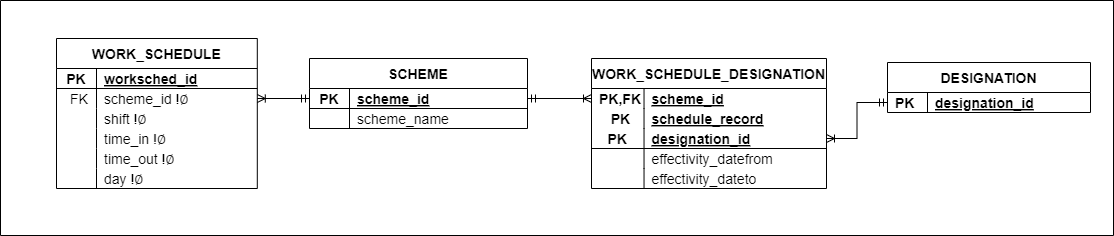

The diagram above was exported from draw.io. Its source (the exported page's mxGraphModel, read from the mxfile embedded in the PNG):
<mxGraphModel dx="3393" dy="-217" grid="0" gridSize="10" guides="1" tooltips="1" connect="1" arrows="1" fold="1" page="0" pageScale="1" pageWidth="850" pageHeight="1100" math="0" shadow="0">
  <root>
    <mxCell id="0" />
    <mxCell id="1" parent="0" />
    <mxCell id="2" value="DESIGNATION" style="shape=table;startSize=30;container=1;collapsible=1;childLayout=tableLayout;fixedRows=1;rowLines=0;fontStyle=1;align=center;resizeLast=1;rounded=0;movable=1;resizable=1;rotatable=1;deletable=1;editable=1;connectable=1;labelBackgroundColor=none;fontSize=14;" vertex="1" parent="1">
      <mxGeometry x="-539" y="1266" width="203" height="50" as="geometry" />
    </mxCell>
    <mxCell id="3" value="" style="shape=tableRow;horizontal=0;startSize=0;swimlaneHead=0;swimlaneBody=0;fillColor=none;collapsible=0;dropTarget=0;points=[[0,0.5],[1,0.5]];portConstraint=eastwest;top=0;left=0;right=0;bottom=0;rounded=0;labelBackgroundColor=none;fontSize=14;" vertex="1" parent="2">
      <mxGeometry y="30" width="203" height="20" as="geometry" />
    </mxCell>
    <mxCell id="4" value="PK" style="shape=partialRectangle;connectable=0;fillColor=none;top=0;left=0;bottom=0;right=0;align=left;spacingLeft=6;overflow=hidden;rounded=0;labelBackgroundColor=none;fontStyle=1;fontSize=14;" vertex="1" parent="3">
      <mxGeometry width="40" height="20" as="geometry">
        <mxRectangle width="40" height="20" as="alternateBounds" />
      </mxGeometry>
    </mxCell>
    <mxCell id="5" value="designation_id" style="shape=partialRectangle;connectable=0;fillColor=none;top=0;left=0;bottom=0;right=0;align=left;spacingLeft=6;overflow=hidden;rounded=0;labelBackgroundColor=none;fontStyle=5;fontSize=14;" vertex="1" parent="3">
      <mxGeometry x="40" width="163" height="20" as="geometry">
        <mxRectangle width="163" height="20" as="alternateBounds" />
      </mxGeometry>
    </mxCell>
    <mxCell id="6" style="edgeStyle=orthogonalEdgeStyle;rounded=0;orthogonalLoop=1;jettySize=auto;html=1;startArrow=ERmandOne;startFill=0;endArrow=ERoneToMany;endFill=0;labelBackgroundColor=none;fontColor=default;jumpStyle=arc;fontSize=14;" edge="1" source="3" target="15" parent="1">
      <mxGeometry relative="1" as="geometry">
        <mxPoint x="-920" y="1276" as="sourcePoint" />
        <mxPoint x="-856" y="1277" as="targetPoint" />
      </mxGeometry>
    </mxCell>
    <mxCell id="7" value="" style="swimlane;whiteSpace=wrap;html=1;startSize=0;fontSize=14;" vertex="1" parent="1">
      <mxGeometry x="-1426" y="1204" width="1113" height="235" as="geometry" />
    </mxCell>
    <mxCell id="8" value="WORK_SCHEDULE_DESIGNATION" style="shape=table;startSize=30;container=1;collapsible=1;childLayout=tableLayout;fixedRows=1;rowLines=0;fontStyle=1;align=center;resizeLast=1;rounded=0;movable=1;resizable=1;rotatable=1;deletable=1;editable=1;connectable=1;labelBackgroundColor=none;fontSize=14;" vertex="1" parent="7">
      <mxGeometry x="591" y="58" width="235" height="130" as="geometry" />
    </mxCell>
    <mxCell id="9" value="" style="shape=tableRow;horizontal=0;startSize=0;swimlaneHead=0;swimlaneBody=0;fillColor=none;collapsible=0;dropTarget=0;points=[[0,0.5],[1,0.5]];portConstraint=eastwest;top=0;left=0;right=0;bottom=0;rounded=0;labelBackgroundColor=none;fontSize=14;" vertex="1" parent="8">
      <mxGeometry y="30" width="235" height="20" as="geometry" />
    </mxCell>
    <mxCell id="10" value="PK,FK" style="shape=partialRectangle;connectable=0;fillColor=none;top=0;left=0;bottom=0;right=0;align=left;spacingLeft=6;overflow=hidden;rounded=0;fontSize=14;fontStyle=1;labelBackgroundColor=none;" vertex="1" parent="9">
      <mxGeometry width="52.52777777777763" height="20" as="geometry">
        <mxRectangle width="52.52777777777763" height="20" as="alternateBounds" />
      </mxGeometry>
    </mxCell>
    <mxCell id="11" value="scheme_id" style="shape=partialRectangle;connectable=0;fillColor=none;top=0;left=0;bottom=0;right=0;align=left;spacingLeft=6;overflow=hidden;rounded=0;fontStyle=5;labelBackgroundColor=none;fontSize=14;" vertex="1" parent="9">
      <mxGeometry x="52.52777777777763" width="182.47222222222237" height="20" as="geometry">
        <mxRectangle width="182.47222222222237" height="20" as="alternateBounds" />
      </mxGeometry>
    </mxCell>
    <mxCell id="12" value="" style="shape=tableRow;horizontal=0;startSize=0;swimlaneHead=0;swimlaneBody=0;fillColor=none;collapsible=0;dropTarget=0;points=[[0,0.5],[1,0.5]];portConstraint=eastwest;top=0;left=0;right=0;bottom=0;rounded=0;labelBackgroundColor=none;fontSize=14;" vertex="1" parent="8">
      <mxGeometry y="50" width="235" height="20" as="geometry" />
    </mxCell>
    <mxCell id="13" value="   PK" style="shape=partialRectangle;connectable=0;fillColor=none;top=0;left=0;bottom=0;right=0;align=left;spacingLeft=6;overflow=hidden;rounded=0;fontSize=14;fontStyle=1;labelBackgroundColor=none;" vertex="1" parent="12">
      <mxGeometry width="52.52777777777763" height="20" as="geometry">
        <mxRectangle width="52.52777777777763" height="20" as="alternateBounds" />
      </mxGeometry>
    </mxCell>
    <mxCell id="14" value="schedule_record" style="shape=partialRectangle;connectable=0;fillColor=none;top=0;left=0;bottom=0;right=0;align=left;spacingLeft=6;overflow=hidden;rounded=0;fontStyle=5;labelBackgroundColor=none;fontSize=14;" vertex="1" parent="12">
      <mxGeometry x="52.52777777777763" width="182.47222222222237" height="20" as="geometry">
        <mxRectangle width="182.47222222222237" height="20" as="alternateBounds" />
      </mxGeometry>
    </mxCell>
    <mxCell id="15" style="shape=tableRow;horizontal=0;startSize=0;swimlaneHead=0;swimlaneBody=0;fillColor=none;collapsible=0;dropTarget=0;points=[[0,0.5],[1,0.5]];portConstraint=eastwest;top=0;left=0;right=0;bottom=1;labelBackgroundColor=none;fontSize=14;" vertex="1" parent="8">
      <mxGeometry y="70" width="235" height="20" as="geometry" />
    </mxCell>
    <mxCell id="16" value="PK" style="shape=partialRectangle;connectable=0;fillColor=none;top=0;left=0;bottom=0;right=0;fontStyle=1;overflow=hidden;labelBackgroundColor=none;fontSize=14;" vertex="1" parent="15">
      <mxGeometry width="52.52777777777763" height="20" as="geometry">
        <mxRectangle width="52.52777777777763" height="20" as="alternateBounds" />
      </mxGeometry>
    </mxCell>
    <mxCell id="17" value="designation_id" style="shape=partialRectangle;connectable=0;fillColor=none;top=0;left=0;bottom=0;right=0;align=left;spacingLeft=6;fontStyle=5;overflow=hidden;labelBackgroundColor=none;fontSize=14;" vertex="1" parent="15">
      <mxGeometry x="52.52777777777763" width="182.47222222222237" height="20" as="geometry">
        <mxRectangle width="182.47222222222237" height="20" as="alternateBounds" />
      </mxGeometry>
    </mxCell>
    <mxCell id="18" value="" style="shape=tableRow;horizontal=0;startSize=0;swimlaneHead=0;swimlaneBody=0;fillColor=none;collapsible=0;dropTarget=0;points=[[0,0.5],[1,0.5]];portConstraint=eastwest;top=0;left=0;right=0;bottom=0;rounded=0;labelBackgroundColor=none;fontSize=14;" vertex="1" parent="8">
      <mxGeometry y="90" width="235" height="20" as="geometry" />
    </mxCell>
    <mxCell id="19" value="" style="shape=partialRectangle;connectable=0;fillColor=none;top=0;left=0;bottom=0;right=0;align=left;spacingLeft=6;overflow=hidden;rounded=0;labelBackgroundColor=none;fontSize=14;" vertex="1" parent="18">
      <mxGeometry width="52.52777777777763" height="20" as="geometry">
        <mxRectangle width="52.52777777777763" height="20" as="alternateBounds" />
      </mxGeometry>
    </mxCell>
    <mxCell id="20" value="effectivity_datefrom" style="shape=partialRectangle;connectable=0;fillColor=none;top=0;left=0;bottom=0;right=0;align=left;spacingLeft=6;overflow=hidden;rounded=0;labelBackgroundColor=none;fontSize=14;" vertex="1" parent="18">
      <mxGeometry x="52.52777777777763" width="182.47222222222237" height="20" as="geometry">
        <mxRectangle width="182.47222222222237" height="20" as="alternateBounds" />
      </mxGeometry>
    </mxCell>
    <mxCell id="21" value="" style="shape=tableRow;horizontal=0;startSize=0;swimlaneHead=0;swimlaneBody=0;fillColor=none;collapsible=0;dropTarget=0;points=[[0,0.5],[1,0.5]];portConstraint=eastwest;top=0;left=0;right=0;bottom=0;rounded=0;labelBackgroundColor=none;fontSize=14;" vertex="1" parent="8">
      <mxGeometry y="110" width="235" height="20" as="geometry" />
    </mxCell>
    <mxCell id="22" value="" style="shape=partialRectangle;connectable=0;fillColor=none;top=0;left=0;bottom=0;right=0;align=left;spacingLeft=6;overflow=hidden;rounded=0;labelBackgroundColor=none;fontSize=14;" vertex="1" parent="21">
      <mxGeometry width="52.52777777777763" height="20" as="geometry">
        <mxRectangle width="52.52777777777763" height="20" as="alternateBounds" />
      </mxGeometry>
    </mxCell>
    <mxCell id="23" value="effectivity_dateto" style="shape=partialRectangle;connectable=0;fillColor=none;top=0;left=0;bottom=0;right=0;align=left;spacingLeft=6;overflow=hidden;rounded=0;labelBackgroundColor=none;fontSize=14;" vertex="1" parent="21">
      <mxGeometry x="52.52777777777763" width="182.47222222222237" height="20" as="geometry">
        <mxRectangle width="182.47222222222237" height="20" as="alternateBounds" />
      </mxGeometry>
    </mxCell>
    <mxCell id="24" value="SCHEME" style="shape=table;startSize=30;container=1;collapsible=1;childLayout=tableLayout;fixedRows=1;rowLines=0;fontStyle=1;align=center;resizeLast=1;rounded=0;movable=1;resizable=1;rotatable=1;deletable=1;editable=1;connectable=1;labelBackgroundColor=none;fontSize=14;" vertex="1" parent="7">
      <mxGeometry x="309" y="58" width="218" height="70" as="geometry" />
    </mxCell>
    <mxCell id="25" style="shape=tableRow;horizontal=0;startSize=0;swimlaneHead=0;swimlaneBody=0;fillColor=none;collapsible=0;dropTarget=0;points=[[0,0.5],[1,0.5]];portConstraint=eastwest;top=0;left=0;right=0;bottom=1;labelBackgroundColor=none;fontSize=14;" vertex="1" parent="24">
      <mxGeometry y="30" width="218" height="20" as="geometry" />
    </mxCell>
    <mxCell id="26" value="PK" style="shape=partialRectangle;connectable=0;fillColor=none;top=0;left=0;bottom=0;right=0;fontStyle=1;overflow=hidden;labelBackgroundColor=none;fontSize=14;" vertex="1" parent="25">
      <mxGeometry width="40" height="20" as="geometry">
        <mxRectangle width="40" height="20" as="alternateBounds" />
      </mxGeometry>
    </mxCell>
    <mxCell id="27" value="scheme_id" style="shape=partialRectangle;connectable=0;fillColor=none;top=0;left=0;bottom=0;right=0;align=left;spacingLeft=6;fontStyle=5;overflow=hidden;labelBackgroundColor=none;fontSize=14;" vertex="1" parent="25">
      <mxGeometry x="40" width="178" height="20" as="geometry">
        <mxRectangle width="178" height="20" as="alternateBounds" />
      </mxGeometry>
    </mxCell>
    <mxCell id="28" value="" style="shape=tableRow;horizontal=0;startSize=0;swimlaneHead=0;swimlaneBody=0;fillColor=none;collapsible=0;dropTarget=0;points=[[0,0.5],[1,0.5]];portConstraint=eastwest;top=0;left=0;right=0;bottom=0;rounded=0;labelBackgroundColor=none;fontSize=14;" vertex="1" parent="24">
      <mxGeometry y="50" width="218" height="20" as="geometry" />
    </mxCell>
    <mxCell id="29" value="" style="shape=partialRectangle;connectable=0;fillColor=none;top=0;left=0;bottom=0;right=0;align=left;spacingLeft=6;overflow=hidden;rounded=0;labelBackgroundColor=none;fontSize=14;" vertex="1" parent="28">
      <mxGeometry width="40" height="20" as="geometry">
        <mxRectangle width="40" height="20" as="alternateBounds" />
      </mxGeometry>
    </mxCell>
    <mxCell id="30" value="scheme_name" style="shape=partialRectangle;connectable=0;fillColor=none;top=0;left=0;bottom=0;right=0;align=left;spacingLeft=6;overflow=hidden;rounded=0;labelBackgroundColor=none;fontSize=14;" vertex="1" parent="28">
      <mxGeometry x="40" width="178" height="20" as="geometry">
        <mxRectangle width="178" height="20" as="alternateBounds" />
      </mxGeometry>
    </mxCell>
    <mxCell id="31" value="WORK_SCHEDULE" style="shape=table;startSize=30;container=1;collapsible=1;childLayout=tableLayout;fixedRows=1;rowLines=0;fontStyle=1;align=center;resizeLast=1;rounded=0;movable=1;resizable=1;rotatable=1;deletable=1;editable=1;connectable=1;labelBackgroundColor=none;fontSize=14;" vertex="1" parent="7">
      <mxGeometry x="56" y="38" width="200.8" height="150" as="geometry" />
    </mxCell>
    <mxCell id="32" style="shape=tableRow;horizontal=0;startSize=0;swimlaneHead=0;swimlaneBody=0;fillColor=none;collapsible=0;dropTarget=0;points=[[0,0.5],[1,0.5]];portConstraint=eastwest;top=0;left=0;right=0;bottom=1;labelBackgroundColor=none;fontSize=14;" vertex="1" parent="31">
      <mxGeometry y="30" width="200.8" height="20" as="geometry" />
    </mxCell>
    <mxCell id="33" value="PK" style="shape=partialRectangle;connectable=0;fillColor=none;top=0;left=0;bottom=0;right=0;fontStyle=1;overflow=hidden;labelBackgroundColor=none;fontSize=14;" vertex="1" parent="32">
      <mxGeometry width="40" height="20" as="geometry">
        <mxRectangle width="40" height="20" as="alternateBounds" />
      </mxGeometry>
    </mxCell>
    <mxCell id="34" value="worksched_id" style="shape=partialRectangle;connectable=0;fillColor=none;top=0;left=0;bottom=0;right=0;align=left;spacingLeft=6;fontStyle=5;overflow=hidden;labelBackgroundColor=none;fontSize=14;" vertex="1" parent="32">
      <mxGeometry x="40" width="160.8" height="20" as="geometry">
        <mxRectangle width="160.8" height="20" as="alternateBounds" />
      </mxGeometry>
    </mxCell>
    <mxCell id="35" value="" style="shape=tableRow;horizontal=0;startSize=0;swimlaneHead=0;swimlaneBody=0;fillColor=none;collapsible=0;dropTarget=0;points=[[0,0.5],[1,0.5]];portConstraint=eastwest;top=0;left=0;right=0;bottom=0;rounded=0;labelBackgroundColor=none;fontSize=14;" vertex="1" parent="31">
      <mxGeometry y="50" width="200.8" height="20" as="geometry" />
    </mxCell>
    <mxCell id="36" value="FK" style="shape=partialRectangle;connectable=0;fillColor=none;top=0;left=0;bottom=0;right=0;align=center;spacingLeft=6;overflow=hidden;rounded=0;labelBackgroundColor=none;fontSize=14;" vertex="1" parent="35">
      <mxGeometry width="40" height="20" as="geometry">
        <mxRectangle width="40" height="20" as="alternateBounds" />
      </mxGeometry>
    </mxCell>
    <mxCell id="37" value="scheme_id !∅" style="shape=partialRectangle;connectable=0;fillColor=none;top=0;left=0;bottom=0;right=0;align=left;spacingLeft=6;overflow=hidden;rounded=0;labelBackgroundColor=none;fontSize=14;" vertex="1" parent="35">
      <mxGeometry x="40" width="160.8" height="20" as="geometry">
        <mxRectangle width="160.8" height="20" as="alternateBounds" />
      </mxGeometry>
    </mxCell>
    <mxCell id="38" value="" style="shape=tableRow;horizontal=0;startSize=0;swimlaneHead=0;swimlaneBody=0;fillColor=none;collapsible=0;dropTarget=0;points=[[0,0.5],[1,0.5]];portConstraint=eastwest;top=0;left=0;right=0;bottom=0;rounded=0;labelBackgroundColor=none;fontSize=14;" vertex="1" parent="31">
      <mxGeometry y="70" width="200.8" height="20" as="geometry" />
    </mxCell>
    <mxCell id="39" value="" style="shape=partialRectangle;connectable=0;fillColor=none;top=0;left=0;bottom=0;right=0;align=left;spacingLeft=6;overflow=hidden;rounded=0;labelBackgroundColor=none;fontSize=14;" vertex="1" parent="38">
      <mxGeometry width="40" height="20" as="geometry">
        <mxRectangle width="40" height="20" as="alternateBounds" />
      </mxGeometry>
    </mxCell>
    <mxCell id="40" value="shift !∅" style="shape=partialRectangle;connectable=0;fillColor=none;top=0;left=0;bottom=0;right=0;align=left;spacingLeft=6;overflow=hidden;rounded=0;labelBackgroundColor=none;fontSize=14;" vertex="1" parent="38">
      <mxGeometry x="40" width="160.8" height="20" as="geometry">
        <mxRectangle width="160.8" height="20" as="alternateBounds" />
      </mxGeometry>
    </mxCell>
    <mxCell id="41" value="" style="shape=tableRow;horizontal=0;startSize=0;swimlaneHead=0;swimlaneBody=0;fillColor=none;collapsible=0;dropTarget=0;points=[[0,0.5],[1,0.5]];portConstraint=eastwest;top=0;left=0;right=0;bottom=0;rounded=0;labelBackgroundColor=none;fontSize=14;" vertex="1" parent="31">
      <mxGeometry y="90" width="200.8" height="20" as="geometry" />
    </mxCell>
    <mxCell id="42" value="" style="shape=partialRectangle;connectable=0;fillColor=none;top=0;left=0;bottom=0;right=0;align=left;spacingLeft=6;overflow=hidden;rounded=0;labelBackgroundColor=none;fontSize=14;" vertex="1" parent="41">
      <mxGeometry width="40" height="20" as="geometry">
        <mxRectangle width="40" height="20" as="alternateBounds" />
      </mxGeometry>
    </mxCell>
    <mxCell id="43" value="time_in !∅" style="shape=partialRectangle;connectable=0;fillColor=none;top=0;left=0;bottom=0;right=0;align=left;spacingLeft=6;overflow=hidden;rounded=0;labelBackgroundColor=none;fontSize=14;" vertex="1" parent="41">
      <mxGeometry x="40" width="160.8" height="20" as="geometry">
        <mxRectangle width="160.8" height="20" as="alternateBounds" />
      </mxGeometry>
    </mxCell>
    <mxCell id="44" value="" style="shape=tableRow;horizontal=0;startSize=0;swimlaneHead=0;swimlaneBody=0;fillColor=none;collapsible=0;dropTarget=0;points=[[0,0.5],[1,0.5]];portConstraint=eastwest;top=0;left=0;right=0;bottom=0;rounded=0;labelBackgroundColor=none;fontSize=14;" vertex="1" parent="31">
      <mxGeometry y="110" width="200.8" height="20" as="geometry" />
    </mxCell>
    <mxCell id="45" value="" style="shape=partialRectangle;connectable=0;fillColor=none;top=0;left=0;bottom=0;right=0;align=left;spacingLeft=6;overflow=hidden;rounded=0;labelBackgroundColor=none;fontSize=14;" vertex="1" parent="44">
      <mxGeometry width="40" height="20" as="geometry">
        <mxRectangle width="40" height="20" as="alternateBounds" />
      </mxGeometry>
    </mxCell>
    <mxCell id="46" value="time_out !∅" style="shape=partialRectangle;connectable=0;fillColor=none;top=0;left=0;bottom=0;right=0;align=left;spacingLeft=6;overflow=hidden;rounded=0;labelBackgroundColor=none;fontSize=14;" vertex="1" parent="44">
      <mxGeometry x="40" width="160.8" height="20" as="geometry">
        <mxRectangle width="160.8" height="20" as="alternateBounds" />
      </mxGeometry>
    </mxCell>
    <mxCell id="47" value="" style="shape=tableRow;horizontal=0;startSize=0;swimlaneHead=0;swimlaneBody=0;fillColor=none;collapsible=0;dropTarget=0;points=[[0,0.5],[1,0.5]];portConstraint=eastwest;top=0;left=0;right=0;bottom=0;rounded=0;labelBackgroundColor=none;fontSize=14;" vertex="1" parent="31">
      <mxGeometry y="130" width="200.8" height="20" as="geometry" />
    </mxCell>
    <mxCell id="48" value="" style="shape=partialRectangle;connectable=0;fillColor=none;top=0;left=0;bottom=0;right=0;align=left;spacingLeft=6;overflow=hidden;rounded=0;labelBackgroundColor=none;fontSize=14;" vertex="1" parent="47">
      <mxGeometry width="40" height="20" as="geometry">
        <mxRectangle width="40" height="20" as="alternateBounds" />
      </mxGeometry>
    </mxCell>
    <mxCell id="49" value="day !∅" style="shape=partialRectangle;connectable=0;fillColor=none;top=0;left=0;bottom=0;right=0;align=left;spacingLeft=6;overflow=hidden;rounded=0;labelBackgroundColor=none;fontSize=14;" vertex="1" parent="47">
      <mxGeometry x="40" width="160.8" height="20" as="geometry">
        <mxRectangle width="160.8" height="20" as="alternateBounds" />
      </mxGeometry>
    </mxCell>
    <mxCell id="50" style="edgeStyle=orthogonalEdgeStyle;rounded=0;orthogonalLoop=1;jettySize=auto;html=1;exitX=1;exitY=0.5;exitDx=0;exitDy=0;entryX=0;entryY=0.5;entryDx=0;entryDy=0;startArrow=ERmandOne;startFill=0;endArrow=ERoneToMany;endFill=0;labelBackgroundColor=none;fontColor=default;jumpStyle=arc;fontSize=14;" edge="1" parent="7" source="25" target="9">
      <mxGeometry relative="1" as="geometry" />
    </mxCell>
    <mxCell id="51" style="edgeStyle=orthogonalEdgeStyle;rounded=0;orthogonalLoop=1;jettySize=auto;html=1;exitX=0;exitY=0.5;exitDx=0;exitDy=0;entryX=1;entryY=0.5;entryDx=0;entryDy=0;startArrow=ERmandOne;startFill=0;endArrow=ERoneToMany;endFill=0;labelBackgroundColor=none;fontColor=default;jumpStyle=arc;fontSize=14;" edge="1" parent="7" source="25" target="35">
      <mxGeometry relative="1" as="geometry" />
    </mxCell>
  </root>
</mxGraphModel>